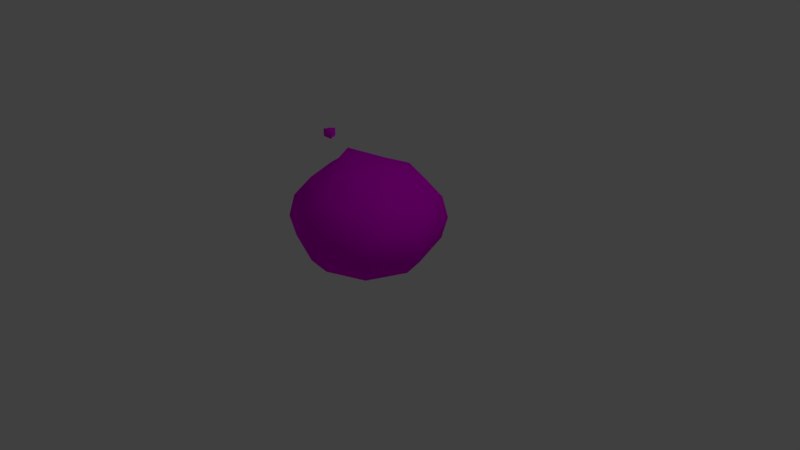 # Source: blob.blend  (saved by Blender 2.79.0; exported with 4.5.12 LTS)
import bpy
from mathutils import Matrix  # noqa: F401  (used for matrix-valued properties, if any)

bpy.ops.wm.read_factory_settings(use_empty=True)
scene = bpy.context.scene
scene.name = 'Scene'

# ---- collections
col_collection_1 = bpy.data.collections.new('Collection 1'); scene.collection.children.link(col_collection_1)

# ---- images (referenced by path relative to the original .blend; pixels are not part of the script)
import os
ASSET_DIR = os.environ.get("B2B_ASSET_DIR", "")  # directory of the original .blend (textures are referenced by path, not embedded)
HERE = os.path.dirname(os.path.abspath(__file__))  # packed textures are extracted next to this script under _unpacked/

def load_image(name, relpath, width, height, colorspace="sRGB"):
    """Load a texture the original file referenced (path relative to the .blend, or extracted next to this script)."""
    p = next((c for c in (os.path.join(HERE, relpath), os.path.join(ASSET_DIR, relpath)) if relpath and os.path.exists(c)), "")
    if p:
        img = bpy.data.images.load(p, check_existing=True)
        img.name = name
    else:  # same state as the original file: an image datablock whose file is absent (Cycles renders it pink)
        img = bpy.data.images.new(name, width, height)
        img.source = "FILE"
        img.filepath = "//" + (relpath or name)
    img.colorspace_settings.name = colorspace
    return img
img_blob = load_image('blob', 'blob.png', 1024, 1024, 'sRGB')

# ---- materials (node trees are filled in below, after node groups)
mat_blob = bpy.data.materials.new('Blob')
mat_blob.alpha_threshold = 0.0
mat_blob.roughness = 0.5
mat_eyes = bpy.data.materials.new('Eyes')
mat_eyes.alpha_threshold = 0.0
mat_eyes.roughness = 0.5

# ---- material node trees
mat_blob.use_nodes = True; mat_blob.node_tree.nodes.clear()
_N = mat_blob.node_tree.nodes; _L = mat_blob.node_tree.links
n0 = _N.new('ShaderNodeBsdfGlass'); n0.name = 'Glass BSDF'; n0.location = (237, 431)
n0.distribution = 'BECKMANN'
n0.inputs[2].default_value = 1.33
n1 = _N.new('ShaderNodeBsdfDiffuse'); n1.name = 'Diffuse BSDF'; n1.location = (236, 209)
n2 = _N.new('ShaderNodeTexImage'); n2.name = 'Image Texture'; n2.location = (-10, 402)
n2.width = 140
n2.image = img_blob
n3 = _N.new('ShaderNodeMixShader'); n3.name = 'Mix Shader'; n3.location = (427, 336)
n3.inputs[0].default_value = 0.7727
n4 = _N.new('ShaderNodeOutputMaterial'); n4.name = 'Material Output'; n4.location = (613, 309)
_L.new(n2.outputs[0], n1.inputs[0])
_L.new(n2.outputs[0], n0.inputs[0])
_L.new(n0.outputs[0], n3.inputs[1])
_L.new(n3.outputs[0], n4.inputs[0])
_L.new(n1.outputs[0], n3.inputs[2])
n4.is_active_output = True
mat_eyes.use_nodes = True; mat_eyes.node_tree.nodes.clear()
_N = mat_eyes.node_tree.nodes; _L = mat_eyes.node_tree.links
n0 = _N.new('ShaderNodeMixShader'); n0.name = 'Mix Shader'; n0.location = (427, 336)
n0.inputs[0].default_value = 0.7727
n1 = _N.new('ShaderNodeOutputMaterial'); n1.name = 'Material Output'; n1.location = (613, 309)
n2 = _N.new('ShaderNodeTexImage'); n2.name = 'Image Texture'; n2.location = (-161, 490)
n2.width = 140
n2.image = img_blob
n3 = _N.new('ShaderNodeBsdfGlass'); n3.name = 'Glass BSDF'; n3.location = (181, 455)
n3.distribution = 'BECKMANN'
n3.inputs[2].default_value = 1.33
n4 = _N.new('ShaderNodeBsdfDiffuse'); n4.name = 'Diffuse BSDF'; n4.location = (174, 158)
_L.new(n2.outputs[0], n4.inputs[0])
_L.new(n2.outputs[0], n3.inputs[0])
_L.new(n3.outputs[0], n0.inputs[1])
_L.new(n0.outputs[0], n1.inputs[0])
_L.new(n4.outputs[0], n0.inputs[2])
n1.is_active_output = True

# ---- world
world_world = bpy.data.worlds.new('World'); scene.world = world_world
world_world.color = (0.05088, 0.05088, 0.05088)
world_world.use_sun_shadow = False
world_world.sun_shadow_jitter_overblur = 0.0
world_world.cycles.sampling_method = 'MANUAL'

# ---- cameras
cam_camera = bpy.data.cameras.new('Camera')
cam_camera.clip_end = 100.0
cam_camera.lens = 35.0
cam_camera.sensor_width = 32.0
cam_camera.sensor_height = 18.0
cam_camera.ortho_scale = 7.314
cam_camera.dof.focus_distance = 0.0

# ---- lights
light_lamp = bpy.data.lights.new('Lamp', 'POINT')
light_lamp.transmission_factor = 0.0
light_lamp.cutoff_distance = 30.0
light_lamp.energy = 100.0
light_lamp.shadow_buffer_clip_start = 1.001
light_lamp.shadow_soft_size = 0.1
light_lamp.shadow_maximum_resolution = 0.006
light_lamp.use_absolute_resolution = True

# ---- meshes
me_sphere = bpy.data.meshes.new('Sphere')
me_sphere.from_pydata([(0.0, 1.0, -4.371e-08), (-0.3705, 4.423e-08, 1.099), (0.1838, 0.2706, 0.8881), (0.5, 0.5, 0.7071), (0.6533, 0.6533, 0.3827), (0.7071, 0.7071, -4.371e-08), (0.6533, 0.6533, -0.3827), (0.5, 0.5, -0.7071), (0.2706, 0.2706, -0.7615), (0.2959, 1.485e-07, 0.8881), (0.7071, 1.634e-07, 0.7071), (0.9239, 1.634e-07, 0.3827), (1.0, 1.336e-07, -4.371e-08), (0.9239, 1.634e-07, -0.3827), (0.7071, 1.634e-07, -0.7071), (0.3827, 1.485e-07, -0.7615), (0.0, 1.51e-07, -0.7615), (0.1838, -0.2706, 0.8881), (0.5, -0.5, 0.7071), (0.6533, -0.6533, 0.3827), (0.7071, -0.7071, -4.371e-08), (0.6533, -0.6533, -0.3827), (0.5, -0.5, -0.7071), (0.2706, -0.2706, -0.7615), (-0.0868, -0.3827, 0.8881), (1.244e-08, -0.7071, 0.7071), (4.224e-08, -0.9239, 0.3827), (1.244e-08, -1.0, -4.371e-08), (4.224e-08, -0.9239, -0.3827), (1.244e-08, -0.7071, -0.7071), (1.244e-08, -0.3827, -0.7615), (-0.3574, -0.2706, 0.8881), (-0.5, -0.5, 0.7071), (-0.6533, -0.6533, 0.3827), (-0.7071, -0.7071, -4.371e-08), (-0.6533, -0.6533, -0.3827), (-0.5, -0.5, -0.7071), (-0.2706, -0.2706, -0.7615), (-0.5029, 1.634e-07, 0.8881), (-0.7071, 1.634e-07, 0.7071), (-0.9239, 1.038e-07, 0.3827), (-1.0, 1.634e-07, -4.371e-08), (-0.9239, 1.038e-07, -0.3827), (-0.7071, 1.634e-07, -0.7071), (-0.3827, 1.634e-07, -0.7615), (-0.3574, 0.2706, 0.8881), (-0.5, 0.5, 0.7071), (-0.6533, 0.6533, 0.3827), (-0.7071, 0.7071, -4.371e-08), (-0.6533, 0.6533, -0.3827), (-0.5, 0.5, -0.7071), (-0.2706, 0.2706, -0.7615), (-0.0868, 0.3827, 0.8881), (-1.736e-08, 0.7071, 0.7071), (-4.717e-08, 0.9239, 0.3827), (-4.717e-08, 0.9239, -0.3827), (-1.736e-08, 0.7071, -0.7071), (-2.462e-09, 0.3827, -0.7615), (-0.695, 0.07274, 1.309), (-0.695, 0.07274, 1.175), (-0.62, -0.05716, 1.309), (-0.62, -0.05716, 1.175), (-0.695, -0.01386, 1.34), (-0.77, -0.05716, 1.309), (-0.77, -0.05716, 1.175), (-0.695, -0.01386, 1.148)], [], [(55, 0, 5, 6), (54, 53, 3, 4), (52, 1, 2), (16, 57, 8), (56, 55, 6, 7), (0, 54, 4, 5), (53, 52, 2, 3), (57, 56, 7, 8), (16, 8, 15), (7, 6, 13, 14), (5, 4, 11, 12), (3, 2, 9, 10), (8, 7, 14, 15), (6, 5, 12, 13), (4, 3, 10, 11), (2, 1, 9), (10, 9, 17, 18), (15, 14, 22, 23), (13, 12, 20, 21), (11, 10, 18, 19), (9, 1, 17), (16, 15, 23), (14, 13, 21, 22), (12, 11, 19, 20), (23, 22, 29, 30), (21, 20, 27, 28), (19, 18, 25, 26), (17, 1, 24), (16, 23, 30), (22, 21, 28, 29), (20, 19, 26, 27), (18, 17, 24, 25), (24, 1, 31), (16, 30, 37), (29, 28, 35, 36), (27, 26, 33, 34), (25, 24, 31, 32), (30, 29, 36, 37), (28, 27, 34, 35), (26, 25, 32, 33), (36, 35, 42, 43), (34, 33, 40, 41), (32, 31, 38, 39), (37, 36, 43, 44), (35, 34, 41, 42), (33, 32, 39, 40), (31, 1, 38), (16, 37, 44), (44, 43, 50, 51), (42, 41, 48, 49), (40, 39, 46, 47), (38, 1, 45), (16, 44, 51), (43, 42, 49, 50), (41, 40, 47, 48), (39, 38, 45, 46), (49, 48, 0, 55), (47, 46, 53, 54), (45, 1, 52), (16, 51, 57), (50, 49, 55, 56), (48, 47, 54, 0), (46, 45, 52, 53), (51, 50, 56, 57), (65, 59, 61), (59, 58, 60, 61), (58, 62, 60), (65, 61, 64), (61, 60, 63, 64), (60, 62, 63), (65, 64, 59), (64, 63, 58, 59), (63, 62, 58)])
me_sphere.polygons.foreach_set('use_smooth', [1, 1, 1, 1, 1, 1, 1, 1, 1, 1, 1, 1, 1, 1, 1, 1, 1, 1, 1, 1, 1, 1, 1, 1, 1, 1, 1, 1, 1, 1, 1, 1, 1, 1, 1, 1, 1, 1, 1, 1, 1, 1, 1, 1, 1, 1, 1, 1, 1, 1, 1, 1, 1, 1, 1, 1, 1, 1, 1, 1, 1, 1, 1, 1, 0, 0, 0, 0, 0, 0, 0, 0, 0])
_uv = me_sphere.uv_layers.new(name='UVMap')
_uv.uv.foreach_set('vector', [0.5865, 0.3531, 0.6177, 0.3851, 0.562, 0.4324, 0.5384, 0.4076, 0.6409, 0.4226, 0.6566, 0.4672, 0.6012, 0.4884, 0.5822, 0.4586, 0.675, 0.5233, 0.7353, 0.6897, 0.6289, 0.5306, 0.3404, 0.2724, 0.4886, 0.3088, 0.465, 0.3585, 0.5446, 0.3258, 0.5865, 0.3531, 0.5384, 0.4076, 0.5078, 0.3822, 0.6177, 0.3851, 0.6409, 0.4226, 0.5822, 0.4586, 0.562, 0.4324, 0.6566, 0.4672, 0.675, 0.5233, 0.6289, 0.5306, 0.6012, 0.4884, 0.4886, 0.3088, 0.5446, 0.3258, 0.5078, 0.3822, 0.465, 0.3585, 0.3404, 0.2724, 0.465, 0.3585, 0.4348, 0.3944, 0.5078, 0.3822, 0.5384, 0.4076, 0.4965, 0.451, 0.47, 0.4247, 0.562, 0.4324, 0.5822, 0.4586, 0.5399, 0.4955, 0.5187, 0.4737, 0.6012, 0.4884, 0.6289, 0.5306, 0.5989, 0.5527, 0.5629, 0.5181, 0.465, 0.3585, 0.5078, 0.3822, 0.47, 0.4247, 0.4348, 0.3944, 0.5384, 0.4076, 0.562, 0.4324, 0.5187, 0.4737, 0.4965, 0.451, 0.5822, 0.4586, 0.6012, 0.4884, 0.5629, 0.5181, 0.5399, 0.4955, 0.6289, 0.5306, 0.7353, 0.6897, 0.5989, 0.5527, 0.5629, 0.5181, 0.5989, 0.5527, 0.5781, 0.5839, 0.5346, 0.5579, 0.4348, 0.3944, 0.47, 0.4247, 0.4265, 0.4622, 0.396, 0.4215, 0.4965, 0.451, 0.5187, 0.4737, 0.478, 0.5185, 0.453, 0.4938, 0.5399, 0.4955, 0.5629, 0.5181, 0.5346, 0.5579, 0.5042, 0.5395, 0.5989, 0.5527, 0.7353, 0.6897, 0.5781, 0.5839, 0.3404, 0.2724, 0.4348, 0.3944, 0.396, 0.4215, 0.47, 0.4247, 0.4965, 0.451, 0.453, 0.4938, 0.4265, 0.4622, 0.5187, 0.4737, 0.5399, 0.4955, 0.5042, 0.5395, 0.478, 0.5185, 0.396, 0.4215, 0.4265, 0.4622, 0.3669, 0.4998, 0.3419, 0.4402, 0.453, 0.4938, 0.478, 0.5185, 0.4317, 0.5779, 0.3976, 0.5451, 0.5042, 0.5395, 0.5346, 0.5579, 0.5159, 0.6153, 0.4705, 0.6014, 0.5781, 0.5839, 0.7353, 0.6897, 0.5727, 0.6309, 0.3404, 0.2724, 0.396, 0.4215, 0.3419, 0.4402, 0.4265, 0.4622, 0.453, 0.4938, 0.3976, 0.5451, 0.3669, 0.4998, 0.478, 0.5185, 0.5042, 0.5395, 0.4705, 0.6014, 0.4317, 0.5779, 0.5346, 0.5579, 0.5781, 0.5839, 0.5727, 0.6309, 0.5159, 0.6153, 0.5727, 0.6309, 0.7353, 0.6897, 0.5972, 0.6962, 0.3404, 0.2724, 0.3419, 0.4402, 0.2585, 0.4416, 0.3669, 0.4998, 0.3976, 0.5451, 0.3068, 0.6218, 0.2669, 0.5406, 0.4317, 0.5779, 0.4705, 0.6014, 0.4369, 0.707, 0.366, 0.6769, 0.5159, 0.6153, 0.5727, 0.6309, 0.5972, 0.6962, 0.5155, 0.7095, 0.3419, 0.4402, 0.3669, 0.4998, 0.2669, 0.5406, 0.2585, 0.4416, 0.3976, 0.5451, 0.4317, 0.5779, 0.366, 0.6769, 0.3068, 0.6218, 0.4705, 0.6014, 0.5159, 0.6153, 0.5155, 0.7095, 0.4369, 0.707, 0.2669, 0.5406, 0.3068, 0.6218, 0.08982, 0.7754, 0.03819, 0.5677, 0.366, 0.6769, 0.4369, 0.707, 0.4147, 0.9459, 0.2333, 0.9094, 0.5155, 0.7095, 0.5972, 0.6962, 0.6642, 0.7932, 0.5806, 0.884, 0.2585, 0.4416, 0.2669, 0.5406, 0.03819, 0.5677, 0.1195, 0.3833, 0.3068, 0.6218, 0.366, 0.6769, 0.2333, 0.9094, 0.08982, 0.7754, 0.4369, 0.707, 0.5155, 0.7095, 0.5806, 0.884, 0.4147, 0.9459, 0.5972, 0.6962, 0.7353, 0.6897, 0.6642, 0.7932, 0.3404, 0.2724, 0.2585, 0.4416, 0.1195, 0.3833, 0.4666, 0.131, 0.583, 0.06266, 0.5791, 0.2369, 0.4995, 0.2363, 0.7488, 0.06477, 0.8954, 0.1547, 0.7051, 0.3145, 0.6503, 0.2656, 0.9787, 0.3175, 0.9565, 0.5169, 0.751, 0.4608, 0.7408, 0.3804, 0.8503, 0.6172, 0.7353, 0.6897, 0.7423, 0.546, 0.3404, 0.2724, 0.4666, 0.131, 0.4995, 0.2363, 0.583, 0.06266, 0.7488, 0.06477, 0.6503, 0.2656, 0.5791, 0.2369, 0.8954, 0.1547, 0.9787, 0.3175, 0.7408, 0.3804, 0.7051, 0.3145, 0.9565, 0.5169, 0.8503, 0.6172, 0.7423, 0.546, 0.751, 0.4608, 0.6503, 0.2656, 0.7051, 0.3145, 0.6177, 0.3851, 0.5865, 0.3531, 0.7408, 0.3804, 0.751, 0.4608, 0.6566, 0.4672, 0.6409, 0.4226, 0.7423, 0.546, 0.7353, 0.6897, 0.675, 0.5233, 0.3404, 0.2724, 0.4995, 0.2363, 0.4886, 0.3088, 0.5791, 0.2369, 0.6503, 0.2656, 0.5865, 0.3531, 0.5446, 0.3258, 0.7051, 0.3145, 0.7408, 0.3804, 0.6409, 0.4226, 0.6177, 0.3851, 0.751, 0.4608, 0.7423, 0.546, 0.675, 0.5233, 0.6566, 0.4672, 0.4995, 0.2363, 0.5791, 0.2369, 0.5446, 0.3258, 0.4886, 0.3088, 0.08367, 0.9031, 0.09084, 0.9207, 0.07799, 0.9212, 0.09084, 0.9207, 0.08801, 0.9316, 0.07499, 0.9319, 0.07799, 0.9212, 0.08801, 0.9316, 0.08217, 0.9512, 0.07499, 0.9319, 0.08367, 0.9031, 0.07799, 0.9212, 0.0439, 0.8964, 0.07799, 0.9212, 0.07499, 0.9319, 0.04591, 0.9548, 0.0439, 0.8964, 0.07499, 0.9319, 0.08217, 0.9512, 0.04591, 0.9548, 0.08367, 0.9031, 0.1176, 0.8964, 0.09084, 0.9207, 0.1176, 0.8964, 0.1243, 0.9549, 0.08801, 0.9316, 0.09084, 0.9207, 0.1243, 0.9549, 0.08217, 0.9512, 0.08801, 0.9316])
me_sphere.materials.append(mat_blob)
me_sphere.materials.append(mat_eyes)
me_sphere.use_remesh_preserve_volume = False
me_sphere.use_remesh_preserve_attributes = False
me_sphere.use_mirror_vertex_groups = False
me_sphere.update()
arm_armature = bpy.data.armatures.new('Armature')  # bones are not reproduced

# ---- objects
ob_armature = bpy.data.objects.new('Armature', arm_armature)
ob_blob = bpy.data.objects.new('Blob', me_sphere)
ob_lamp = bpy.data.objects.new('Lamp', light_lamp)
ob_camera = bpy.data.objects.new('Camera', cam_camera)

# ---- transforms, parenting, visibility, modifiers, constraints
ob_armature.location = (0.0, 0.0, 0.0)
ob_armature.lineart.crease_threshold = 0.0
ob_blob.parent = ob_armature
ob_blob.location = (0.0, 0.0, 0.537)
ob_blob.scale = (1.0, 1.0, 0.7463)
ob_blob.lineart.crease_threshold = 0.0
_vg = ob_blob.vertex_groups.new(name='Bone')
for _i, _w in zip([0, 2, 3, 4, 5, 6, 7, 8, 9, 10, 11, 12, 13, 14, 15, 16, 17, 18, 19, 20, 21, 22, 23, 24, 25, 26, 27, 28, 29, 30, 31, 32, 33, 34, 35, 36, 37, 38, 39, 40, 41, 42, 43, 44, 45, 46, 47, 48, 49, 50, 51, 52, 53, 54, 55, 56, 57], [0.9158, 0.7097, 0.8659, 0.921, 0.9495, 0.9668, 0.9789, 0.9883, 0.7791, 0.8996, 0.9396, 0.9604, 0.9732, 0.9825, 0.9897, 0.9999, 0.6998, 0.8747, 0.9248, 0.9514, 0.9677, 0.9793, 0.9884, 0.4084, 0.739, 0.8586, 0.9156, 0.9483, 0.9694, 0.9846, 0.1759, 0.393, 0.7271, 0.8559, 0.921, 0.9582, 0.9813, 0.089, 0.2876, 0.6924, 0.8424, 0.9153, 0.956, 0.9806, 0.1699, 0.4026, 0.7306, 0.8576, 0.9218, 0.9586, 0.9814, 0.3942, 0.7403, 0.8589, 0.9484, 0.9694, 0.9846]): _vg.add([_i], _w, 'REPLACE')
_vg = ob_blob.vertex_groups.new(name='Bone.001')
for _i, _w in zip([0, 1, 2, 3, 4, 5, 6, 9, 10, 11, 12, 13, 17, 18, 19, 20, 21, 24, 25, 26, 27, 28, 29, 31, 32, 33, 34, 35, 36, 38, 39, 40, 41, 42, 43, 45, 46, 47, 48, 49, 50, 52, 53, 54, 55, 56], [0.0842, 0.9926, 0.2903, 0.1341, 0.079, 0.05046, 0.01645, 0.2209, 0.1004, 0.06044, 0.02917, 0.003672, 0.3002, 0.1253, 0.07525, 0.04722, 0.01466, 0.5916, 0.261, 0.1414, 0.08438, 0.05171, 0.01119, 0.8241, 0.607, 0.2729, 0.1441, 0.07904, 0.03352, 0.911, 0.7124, 0.3076, 0.1576, 0.08475, 0.03809, 0.8301, 0.5974, 0.2694, 0.1424, 0.07824, 0.03282, 0.6058, 0.2597, 0.1411, 0.05162, 0.01111]): _vg.add([_i], _w, 'REPLACE')
_m = ob_blob.modifiers.new('Armature', 'ARMATURE')
_m.object = ob_armature
ob_lamp.location = (4.076, 1.005, 5.904)
ob_lamp.rotation_euler = (0.6503, 0.05522, 1.866)
ob_lamp.lock_rotations_4d = False
ob_lamp.empty_display_type = 'ARROWS'
ob_lamp.color = (0.0, 0.0, 0.0, 0.0)
ob_lamp.lineart.crease_threshold = 0.0
ob_camera.location = (7.481, -6.508, 5.344)
ob_camera.rotation_euler = (1.109, 0.0, 0.8149)
ob_camera.lock_rotations_4d = False
ob_camera.empty_display_type = 'ARROWS'
ob_camera.color = (0.0, 0.0, 0.0, 0.0)
ob_camera.display_type = 'WIRE'
ob_camera.lineart.crease_threshold = 0.0

# ---- collection membership
col_collection_1.objects.link(ob_armature)
col_collection_1.objects.link(ob_blob)
col_collection_1.objects.link(ob_lamp)
col_collection_1.objects.link(ob_camera)

# ---- scene / render settings (as saved in the file)
scene.camera = ob_camera
scene.frame_start = 1; scene.frame_end = 26; scene.frame_set(1)
scene.render.engine = 'CYCLES'
scene.render.resolution_percentage = 50
scene.render.dither_intensity = 0.0
scene.cycles.use_denoising = False
scene.cycles.samples = 128
scene.cycles.sampling_pattern = 'TABULATED_SOBOL'
scene.cycles.use_adaptive_sampling = False
scene.cycles.use_light_tree = False
scene.cycles.blur_glossy = 0.0
scene.cycles.sample_clamp_indirect = 0.0
scene.view_settings.view_transform = 'Standard'
bpy.context.view_layer.update()
